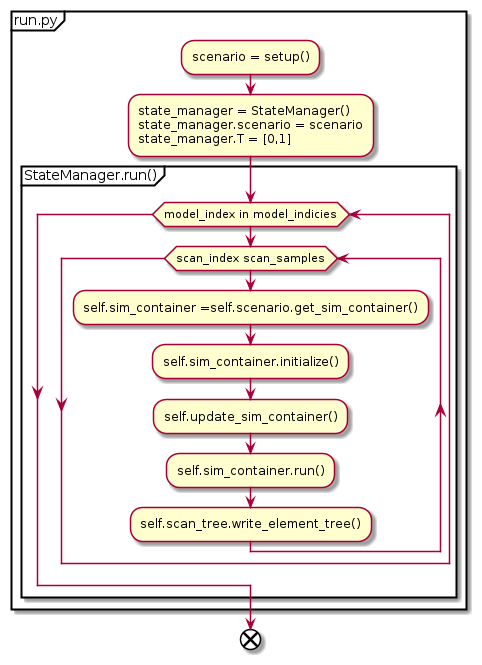

The diagram above was rendered by PlantUML. Its source (embedded in the PNG):
@startuml
    partition run.py {
        :scenario = setup();
        :state_manager = StateManager()
        state_manager.scenario = scenario
        state_manager.T = [0,1];

        partition StateManager.run() {

        while (model_index in model_indicies)
            while (scan_index scan_samples)

                :self.sim_container =self.scenario.get_sim_container();
                :self.sim_container.initialize();
                    :self.update_sim_container();
                    :self.sim_container.run();
                    :self.scan_tree.write_element_tree();
            endwhile
        endwhile
        }
    }
    end
@enduml